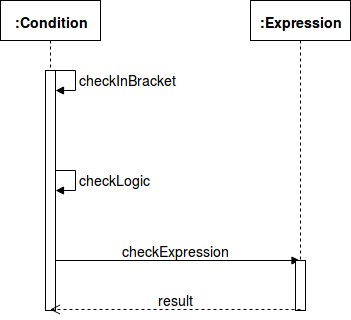

The diagram above was exported from draw.io. Its source (the exported page's mxGraphModel, read from the mxfile embedded in the PNG):
<mxGraphModel dx="840" dy="474" grid="1" gridSize="10" guides="1" tooltips="1" connect="1" arrows="1" fold="1" page="1" pageScale="1" pageWidth="850" pageHeight="1100" math="0" shadow="0">
  <root>
    <mxCell id="unzq6dAnXXBoA5ccH84h-0" />
    <mxCell id="unzq6dAnXXBoA5ccH84h-1" parent="unzq6dAnXXBoA5ccH84h-0" />
    <mxCell id="vjgEI5vH4MOjR4S-M7T0-0" value="&lt;h3&gt;:Condition&lt;/h3&gt;" style="shape=umlLifeline;perimeter=lifelinePerimeter;whiteSpace=wrap;html=1;container=1;collapsible=0;recursiveResize=0;outlineConnect=0;" vertex="1" parent="unzq6dAnXXBoA5ccH84h-1">
      <mxGeometry x="100" y="40" width="100" height="310" as="geometry" />
    </mxCell>
    <mxCell id="vjgEI5vH4MOjR4S-M7T0-1" value="" style="html=1;points=[];perimeter=orthogonalPerimeter;" vertex="1" parent="vjgEI5vH4MOjR4S-M7T0-0">
      <mxGeometry x="45" y="90" width="10" height="40" as="geometry" />
    </mxCell>
    <mxCell id="vjgEI5vH4MOjR4S-M7T0-2" value="&lt;font style=&quot;font-size: 14px&quot;&gt;checkInBracket&lt;/font&gt;" style="edgeStyle=orthogonalEdgeStyle;html=1;align=left;spacingLeft=2;endArrow=block;rounded=0;entryX=1;entryY=0;" edge="1" target="vjgEI5vH4MOjR4S-M7T0-1" parent="vjgEI5vH4MOjR4S-M7T0-0">
      <mxGeometry relative="1" as="geometry">
        <mxPoint x="50" y="70" as="sourcePoint" />
        <Array as="points">
          <mxPoint x="75" y="70" />
        </Array>
      </mxGeometry>
    </mxCell>
    <mxCell id="vjgEI5vH4MOjR4S-M7T0-4" value="" style="html=1;points=[];perimeter=orthogonalPerimeter;" vertex="1" parent="vjgEI5vH4MOjR4S-M7T0-0">
      <mxGeometry x="45" y="190" width="10" height="40" as="geometry" />
    </mxCell>
    <mxCell id="vjgEI5vH4MOjR4S-M7T0-5" value="&lt;font style=&quot;font-size: 14px&quot;&gt;checkLogic&lt;/font&gt;" style="edgeStyle=orthogonalEdgeStyle;html=1;align=left;spacingLeft=2;endArrow=block;rounded=0;entryX=1;entryY=0;" edge="1" target="vjgEI5vH4MOjR4S-M7T0-4" parent="vjgEI5vH4MOjR4S-M7T0-0">
      <mxGeometry relative="1" as="geometry">
        <mxPoint x="50" y="170" as="sourcePoint" />
        <Array as="points">
          <mxPoint x="75" y="170" />
        </Array>
      </mxGeometry>
    </mxCell>
    <mxCell id="-GKbUghdL1yZWuDTlNbT-0" value="&lt;font style=&quot;font-size: 14px&quot;&gt;checkExpression&lt;/font&gt;" style="html=1;verticalAlign=bottom;endArrow=block;" edge="1" parent="vjgEI5vH4MOjR4S-M7T0-0" target="vjgEI5vH4MOjR4S-M7T0-6">
      <mxGeometry width="80" relative="1" as="geometry">
        <mxPoint x="50" y="260" as="sourcePoint" />
        <mxPoint x="130" y="260" as="targetPoint" />
      </mxGeometry>
    </mxCell>
    <mxCell id="-GKbUghdL1yZWuDTlNbT-3" value="" style="html=1;points=[];perimeter=orthogonalPerimeter;" vertex="1" parent="vjgEI5vH4MOjR4S-M7T0-0">
      <mxGeometry x="45" y="70" width="10" height="240" as="geometry" />
    </mxCell>
    <mxCell id="vjgEI5vH4MOjR4S-M7T0-6" value="&lt;h3&gt;:Expression&lt;/h3&gt;" style="shape=umlLifeline;perimeter=lifelinePerimeter;whiteSpace=wrap;html=1;container=1;collapsible=0;recursiveResize=0;outlineConnect=0;" vertex="1" parent="unzq6dAnXXBoA5ccH84h-1">
      <mxGeometry x="350" y="40" width="100" height="310" as="geometry" />
    </mxCell>
    <mxCell id="-GKbUghdL1yZWuDTlNbT-2" value="" style="html=1;points=[];perimeter=orthogonalPerimeter;" vertex="1" parent="vjgEI5vH4MOjR4S-M7T0-6">
      <mxGeometry x="45" y="260" width="10" height="50" as="geometry" />
    </mxCell>
    <mxCell id="-GKbUghdL1yZWuDTlNbT-1" value="&lt;font style=&quot;font-size: 14px&quot;&gt;result&lt;/font&gt;" style="html=1;verticalAlign=bottom;endArrow=open;dashed=1;endSize=8;" edge="1" parent="unzq6dAnXXBoA5ccH84h-1">
      <mxGeometry relative="1" as="geometry">
        <mxPoint x="400" y="349" as="sourcePoint" />
        <mxPoint x="149.5" y="349" as="targetPoint" />
      </mxGeometry>
    </mxCell>
  </root>
</mxGraphModel>